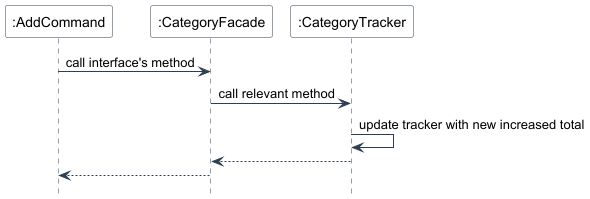

The diagram above was rendered by PlantUML. Its source (embedded in the PNG):
@startuml
skinparam backgroundColor #FFFFFF
skinparam sequence {
    ArrowColor #2C3E50
    LifeLineBorderColor #2C3E50
    ParticipantBorderColor #2C3E50
    ParticipantBackgroundColor #FFFFFF
}
hide footbox

participant ":AddCommand" as AC
participant ":CategoryFacade" as CF
participant ":CategoryTracker" as CT
' participant ":CategoryData" as CD

AC -> CF: call interface's method
CF -> CT: call relevant method
CT -> CT: update tracker with new increased total
CT --> CF: 
CF --> AC: 

@enduml